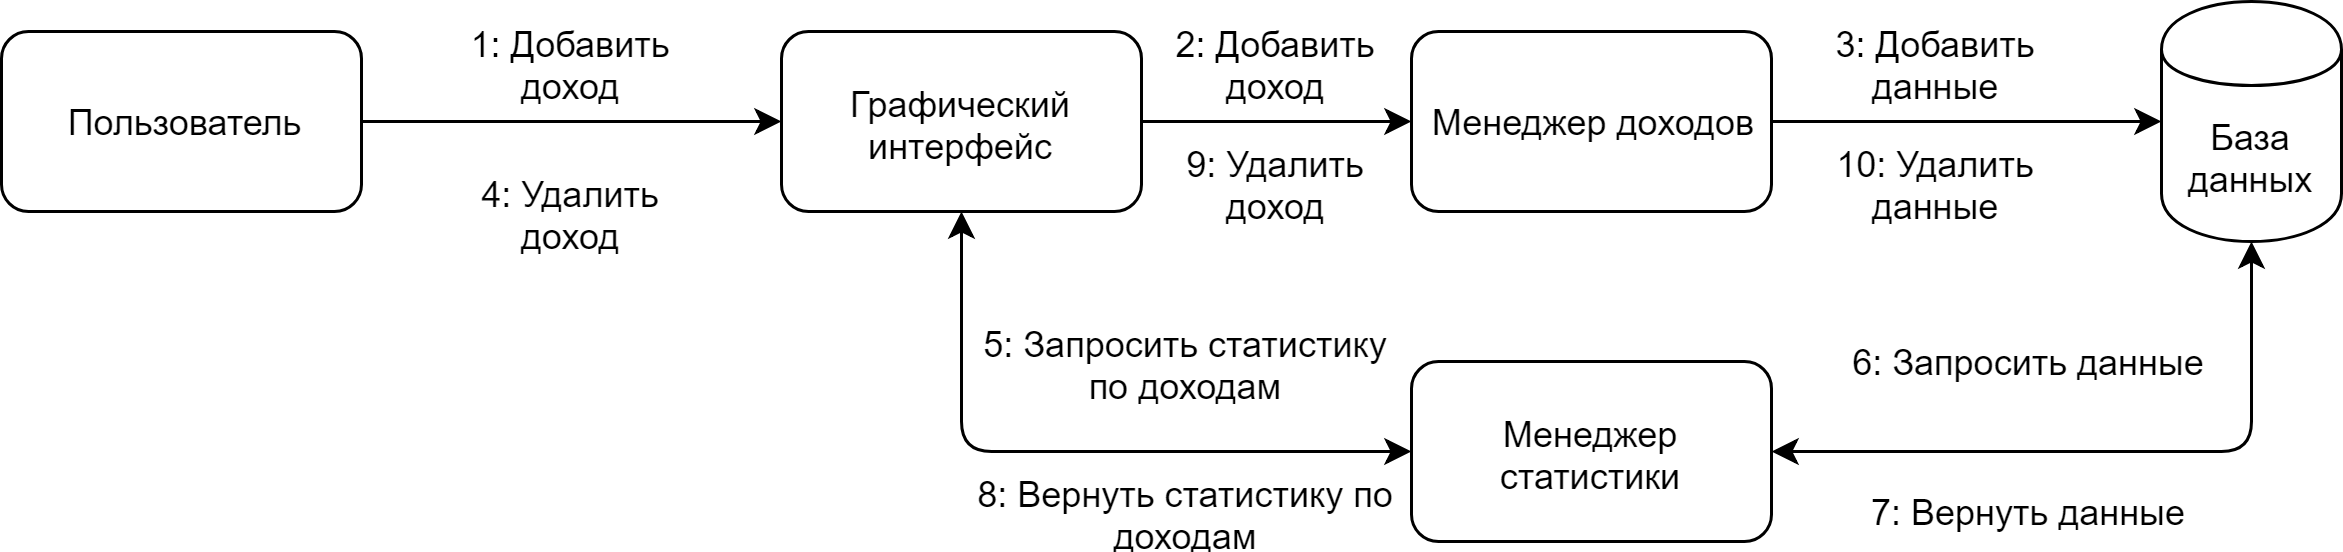

The diagram above was exported from draw.io. Its source (the exported page's mxGraphModel, read from the mxfile embedded in the PNG):
<mxGraphModel dx="714" dy="625" grid="1" gridSize="10" guides="1" tooltips="1" connect="1" arrows="1" fold="1" page="1" pageScale="1" pageWidth="850" pageHeight="1100" math="0" shadow="0">
  <root>
    <mxCell id="naDfyOKDwdFaDhCGLYmC-0" />
    <mxCell id="naDfyOKDwdFaDhCGLYmC-1" parent="naDfyOKDwdFaDhCGLYmC-0" />
    <mxCell id="NfptI44tQRWl5O_abrjU-0" value="Пользователь" style="rounded=1;whiteSpace=wrap;html=1;" vertex="1" parent="naDfyOKDwdFaDhCGLYmC-1">
      <mxGeometry x="20" y="20" width="120" height="60" as="geometry" />
    </mxCell>
    <mxCell id="NfptI44tQRWl5O_abrjU-7" style="edgeStyle=orthogonalEdgeStyle;rounded=0;orthogonalLoop=1;jettySize=auto;html=1;exitX=1;exitY=0.5;exitDx=0;exitDy=0;entryX=0;entryY=0.5;entryDx=0;entryDy=0;verticalAlign=middle;" edge="1" parent="naDfyOKDwdFaDhCGLYmC-1" source="NfptI44tQRWl5O_abrjU-1" target="NfptI44tQRWl5O_abrjU-2">
      <mxGeometry relative="1" as="geometry" />
    </mxCell>
    <mxCell id="NfptI44tQRWl5O_abrjU-1" value="Графический интерфейс" style="rounded=1;whiteSpace=wrap;html=1;" vertex="1" parent="naDfyOKDwdFaDhCGLYmC-1">
      <mxGeometry x="280" y="20" width="120" height="60" as="geometry" />
    </mxCell>
    <mxCell id="NfptI44tQRWl5O_abrjU-8" style="edgeStyle=orthogonalEdgeStyle;rounded=0;orthogonalLoop=1;jettySize=auto;html=1;entryX=0;entryY=0.5;entryDx=0;entryDy=0;" edge="1" parent="naDfyOKDwdFaDhCGLYmC-1" source="NfptI44tQRWl5O_abrjU-2" target="NfptI44tQRWl5O_abrjU-5">
      <mxGeometry relative="1" as="geometry">
        <mxPoint x="640" y="50" as="targetPoint" />
      </mxGeometry>
    </mxCell>
    <mxCell id="NfptI44tQRWl5O_abrjU-2" value="Менеджер доходов" style="rounded=1;whiteSpace=wrap;html=1;" vertex="1" parent="naDfyOKDwdFaDhCGLYmC-1">
      <mxGeometry x="490" y="20" width="120" height="60" as="geometry" />
    </mxCell>
    <mxCell id="NfptI44tQRWl5O_abrjU-3" value="Менеджер статистики" style="rounded=1;whiteSpace=wrap;html=1;" vertex="1" parent="naDfyOKDwdFaDhCGLYmC-1">
      <mxGeometry x="490" y="130" width="120" height="60" as="geometry" />
    </mxCell>
    <mxCell id="NfptI44tQRWl5O_abrjU-5" value="База данных" style="shape=cylinder;whiteSpace=wrap;html=1;boundedLbl=1;backgroundOutline=1;" vertex="1" parent="naDfyOKDwdFaDhCGLYmC-1">
      <mxGeometry x="740" y="10" width="60" height="80" as="geometry" />
    </mxCell>
    <mxCell id="NfptI44tQRWl5O_abrjU-6" value="" style="endArrow=classic;html=1;entryX=0;entryY=0.5;entryDx=0;entryDy=0;exitX=1;exitY=0.5;exitDx=0;exitDy=0;" edge="1" parent="naDfyOKDwdFaDhCGLYmC-1" source="NfptI44tQRWl5O_abrjU-0" target="NfptI44tQRWl5O_abrjU-1">
      <mxGeometry width="50" height="50" relative="1" as="geometry">
        <mxPoint x="20" y="160" as="sourcePoint" />
        <mxPoint x="70" y="110" as="targetPoint" />
      </mxGeometry>
    </mxCell>
    <mxCell id="NfptI44tQRWl5O_abrjU-9" value="1: Добавить доход" style="text;html=1;strokeColor=none;fillColor=none;align=center;verticalAlign=middle;whiteSpace=wrap;rounded=0;" vertex="1" parent="naDfyOKDwdFaDhCGLYmC-1">
      <mxGeometry x="170" y="20" width="80" height="20" as="geometry" />
    </mxCell>
    <mxCell id="NfptI44tQRWl5O_abrjU-10" value="2: Добавить доход" style="text;html=1;strokeColor=none;fillColor=none;align=center;verticalAlign=middle;whiteSpace=wrap;rounded=0;" vertex="1" parent="naDfyOKDwdFaDhCGLYmC-1">
      <mxGeometry x="405" y="20" width="80" height="20" as="geometry" />
    </mxCell>
    <mxCell id="NfptI44tQRWl5O_abrjU-11" value="3: Добавить данные" style="text;html=1;strokeColor=none;fillColor=none;align=center;verticalAlign=middle;whiteSpace=wrap;rounded=0;" vertex="1" parent="naDfyOKDwdFaDhCGLYmC-1">
      <mxGeometry x="625" y="20" width="80" height="20" as="geometry" />
    </mxCell>
    <mxCell id="NfptI44tQRWl5O_abrjU-12" value="4: Удалить доход" style="text;html=1;strokeColor=none;fillColor=none;align=center;verticalAlign=middle;whiteSpace=wrap;rounded=0;" vertex="1" parent="naDfyOKDwdFaDhCGLYmC-1">
      <mxGeometry x="170" y="70" width="80" height="20" as="geometry" />
    </mxCell>
    <mxCell id="NfptI44tQRWl5O_abrjU-14" value="" style="endArrow=classic;startArrow=classic;html=1;entryX=0;entryY=0.5;entryDx=0;entryDy=0;exitX=0.5;exitY=1;exitDx=0;exitDy=0;" edge="1" parent="naDfyOKDwdFaDhCGLYmC-1" source="NfptI44tQRWl5O_abrjU-1" target="NfptI44tQRWl5O_abrjU-3">
      <mxGeometry width="50" height="50" relative="1" as="geometry">
        <mxPoint x="20" y="260" as="sourcePoint" />
        <mxPoint x="70" y="210" as="targetPoint" />
        <Array as="points">
          <mxPoint x="340" y="160" />
        </Array>
      </mxGeometry>
    </mxCell>
    <mxCell id="NfptI44tQRWl5O_abrjU-15" value="" style="endArrow=classic;startArrow=classic;html=1;entryX=0.5;entryY=1;entryDx=0;entryDy=0;exitX=1;exitY=0.5;exitDx=0;exitDy=0;" edge="1" parent="naDfyOKDwdFaDhCGLYmC-1" source="NfptI44tQRWl5O_abrjU-3" target="NfptI44tQRWl5O_abrjU-5">
      <mxGeometry width="50" height="50" relative="1" as="geometry">
        <mxPoint x="200" y="260" as="sourcePoint" />
        <mxPoint x="250" y="210" as="targetPoint" />
        <Array as="points">
          <mxPoint x="770" y="160" />
        </Array>
      </mxGeometry>
    </mxCell>
    <mxCell id="NfptI44tQRWl5O_abrjU-16" value="5: Запросить статистику по доходам" style="text;html=1;strokeColor=none;fillColor=none;align=center;verticalAlign=middle;whiteSpace=wrap;rounded=0;" vertex="1" parent="naDfyOKDwdFaDhCGLYmC-1">
      <mxGeometry x="340" y="120" width="150" height="20" as="geometry" />
    </mxCell>
    <mxCell id="NfptI44tQRWl5O_abrjU-17" value="6: Запросить данные" style="text;html=1;strokeColor=none;fillColor=none;align=center;verticalAlign=middle;whiteSpace=wrap;rounded=0;" vertex="1" parent="naDfyOKDwdFaDhCGLYmC-1">
      <mxGeometry x="620" y="120" width="150" height="20" as="geometry" />
    </mxCell>
    <mxCell id="NfptI44tQRWl5O_abrjU-18" value="7: Вернуть данные" style="text;html=1;strokeColor=none;fillColor=none;align=center;verticalAlign=middle;whiteSpace=wrap;rounded=0;" vertex="1" parent="naDfyOKDwdFaDhCGLYmC-1">
      <mxGeometry x="620" y="170" width="150" height="20" as="geometry" />
    </mxCell>
    <mxCell id="NfptI44tQRWl5O_abrjU-19" value="8: Вернуть статистику по доходам" style="text;html=1;strokeColor=none;fillColor=none;align=center;verticalAlign=middle;whiteSpace=wrap;rounded=0;" vertex="1" parent="naDfyOKDwdFaDhCGLYmC-1">
      <mxGeometry x="340" y="170" width="150" height="20" as="geometry" />
    </mxCell>
    <mxCell id="NfptI44tQRWl5O_abrjU-21" value="9: Удалить доход" style="text;html=1;strokeColor=none;fillColor=none;align=center;verticalAlign=middle;whiteSpace=wrap;rounded=0;" vertex="1" parent="naDfyOKDwdFaDhCGLYmC-1">
      <mxGeometry x="405" y="60" width="80" height="20" as="geometry" />
    </mxCell>
    <mxCell id="NfptI44tQRWl5O_abrjU-22" value="10: Удалить данные" style="text;html=1;strokeColor=none;fillColor=none;align=center;verticalAlign=middle;whiteSpace=wrap;rounded=0;" vertex="1" parent="naDfyOKDwdFaDhCGLYmC-1">
      <mxGeometry x="625" y="60" width="80" height="20" as="geometry" />
    </mxCell>
  </root>
</mxGraphModel>